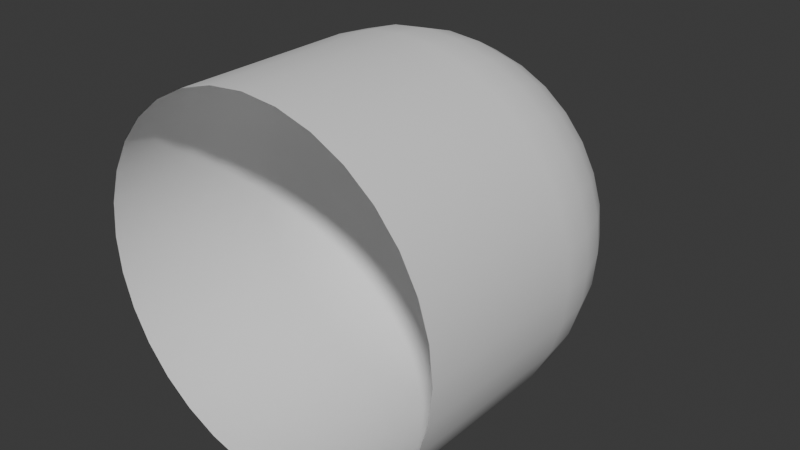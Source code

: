 # Source: Prison_Dome.blend  (saved by Blender 4.0.36; exported with 4.5.12 LTS)
import bpy
from mathutils import Matrix  # noqa: F401  (used for matrix-valued properties, if any)

bpy.ops.wm.read_factory_settings(use_empty=True)
scene = bpy.context.scene
scene.name = 'Scene'

# ---- collections
col_collection = bpy.data.collections.new('Collection'); scene.collection.children.link(col_collection)

# ---- world
world_world = bpy.data.worlds.new('World'); scene.world = world_world
world_world.use_nodes = True; world_world.node_tree.nodes.clear()
_N = world_world.node_tree.nodes; _L = world_world.node_tree.links
n0 = _N.new('ShaderNodeOutputWorld'); n0.name = 'World Output'; n0.location = (300, 300)
n1 = _N.new('ShaderNodeBackground'); n1.name = 'Background'; n1.location = (10, 300)
n1.inputs[0].default_value = (0.05088, 0.05088, 0.05088, 1.0)
_L.new(n1.outputs[0], n0.inputs[0])
n0.is_active_output = True
world_world.color = (0.05088, 0.05088, 0.05088)
world_world.use_sun_shadow = False
world_world.sun_shadow_jitter_overblur = 0.0

# ---- meshes
me_sphere = bpy.data.meshes.new('Sphere')
me_sphere.from_pydata([(0.0, 1.372e+04, -9167.0), (0.0, 9167.0, -1.372e+04), (0.0, 3219.0, -1.618e+04), (0.0, 0.006098, -1.65e+04), (628.0, 1.618e+04, -3157.0), (1232.0, 1.524e+04, -6193.0), (1788.0, 1.372e+04, -8991.0), (2276.0, 1.167e+04, -1.144e+04), (2676.0, 9167.0, -1.346e+04), (2974.0, 6314.0, -1.495e+04), (3157.0, 3219.0, -1.587e+04), (3219.0, 0.00598, -1.618e+04), (1232.0, 1.618e+04, -2974.0), (2416.0, 1.524e+04, -5834.0), (3508.0, 1.372e+04, -8469.0), (4465.0, 1.167e+04, -1.078e+04), (5250.0, 9167.0, -1.267e+04), (5834.0, 6314.0, -1.408e+04), (6193.0, 3219.0, -1.495e+04), (6314.0, 0.005633, -1.524e+04), (1788.0, 1.618e+04, -2676.0), (3508.0, 1.524e+04, -5250.0), (5093.0, 1.372e+04, -7622.0), (6482.0, 1.167e+04, -9701.0), (7622.0, 9167.0, -1.141e+04), (8469.0, 6314.0, -1.267e+04), (8991.0, 3219.0, -1.346e+04), (9167.0, 0.00507, -1.372e+04), (2276.0, 1.618e+04, -2276.0), (4465.0, 1.524e+04, -4465.0), (6482.0, 1.372e+04, -6482.0), (8250.0, 1.167e+04, -8250.0), (9701.0, 9167.0, -9701.0), (1.078e+04, 6314.0, -1.078e+04), (1.144e+04, 3219.0, -1.144e+04), (1.167e+04, 0.004312, -1.167e+04), (2676.0, 1.618e+04, -1788.0), (5250.0, 1.524e+04, -3508.0), (7622.0, 1.372e+04, -5093.0), (9701.0, 1.167e+04, -6482.0), (1.141e+04, 9167.0, -7622.0), (1.267e+04, 6314.0, -8469.0), (1.346e+04, 3219.0, -8991.0), (1.372e+04, 0.003388, -9167.0), (0.0, 1.65e+04, 0.006098), (2974.0, 1.618e+04, -1232.0), (5834.0, 1.524e+04, -2416.0), (8469.0, 1.372e+04, -3508.0), (1.078e+04, 1.167e+04, -4465.0), (1.267e+04, 9167.0, -5250.0), (1.408e+04, 6314.0, -5834.0), (1.495e+04, 3219.0, -6193.0), (1.524e+04, 0.002333, -6314.0), (3157.0, 1.618e+04, -628.0), (6193.0, 1.524e+04, -1232.0), (8991.0, 1.372e+04, -1788.0), (1.144e+04, 1.167e+04, -2276.0), (1.346e+04, 9167.0, -2676.0), (1.495e+04, 6314.0, -2974.0), (1.587e+04, 3219.0, -3157.0), (1.618e+04, 0.00119, -3219.0), (3219.0, 1.618e+04, 0.006165), (6314.0, 1.524e+04, 0.006002), (9167.0, 1.372e+04, 0.005931), (1.167e+04, 1.167e+04, 0.004066), (1.372e+04, 9167.0, 0.004863), (1.524e+04, 6314.0, 0.001596), (1.618e+04, 3219.0, 0.002665), (1.65e+04, -9.995e-10, 0.002705), (3157.0, 1.618e+04, 628.0), (6193.0, 1.524e+04, 1232.0), (8991.0, 1.372e+04, 1788.0), (1.144e+04, 1.167e+04, 2276.0), (1.346e+04, 9167.0, 2676.0), (1.495e+04, 6314.0, 2974.0), (1.587e+04, 3219.0, 3157.0), (1.618e+04, -0.00119, 3219.0), (2974.0, 1.618e+04, 1232.0), (5834.0, 1.524e+04, 2416.0), (8469.0, 1.372e+04, 3508.0), (1.078e+04, 1.167e+04, 4465.0), (1.267e+04, 9167.0, 5250.0), (1.408e+04, 6314.0, 5834.0), (1.495e+04, 3219.0, 6193.0), (1.524e+04, -0.002333, 6314.0), (2676.0, 1.618e+04, 1788.0), (5250.0, 1.524e+04, 3508.0), (7622.0, 1.372e+04, 5093.0), (9701.0, 1.167e+04, 6482.0), (1.141e+04, 9167.0, 7622.0), (1.267e+04, 6314.0, 8469.0), (1.346e+04, 3219.0, 8991.0), (1.372e+04, -0.003388, 9167.0), (2276.0, 1.618e+04, 2276.0), (4465.0, 1.524e+04, 4465.0), (6482.0, 1.372e+04, 6482.0), (8250.0, 1.167e+04, 8250.0), (9701.0, 9167.0, 9701.0), (1.078e+04, 6314.0, 1.078e+04), (1.144e+04, 3219.0, 1.144e+04), (1.167e+04, -0.004312, 1.167e+04), (1788.0, 1.618e+04, 2676.0), (3508.0, 1.524e+04, 5250.0), (5093.0, 1.372e+04, 7622.0), (6482.0, 1.167e+04, 9701.0), (7622.0, 9167.0, 1.141e+04), (8469.0, 6314.0, 1.267e+04), (8991.0, 3219.0, 1.346e+04), (9167.0, -0.00507, 1.372e+04), (1232.0, 1.618e+04, 2974.0), (2416.0, 1.524e+04, 5834.0), (3508.0, 1.372e+04, 8469.0), (4465.0, 1.167e+04, 1.078e+04), (5250.0, 9167.0, 1.267e+04), (5834.0, 6314.0, 1.408e+04), (6193.0, 3219.0, 1.495e+04), (6314.0, -0.005633, 1.524e+04), (628.0, 1.618e+04, 3157.0), (1232.0, 1.524e+04, 6193.0), (1788.0, 1.372e+04, 8991.0), (2276.0, 1.167e+04, 1.144e+04), (2676.0, 9167.0, 1.346e+04), (2974.0, 6314.0, 1.495e+04), (3157.0, 3219.0, 1.587e+04), (3219.0, -0.00598, 1.618e+04), (-0.0001229, 1.618e+04, 3219.0), (-0.0008605, 1.524e+04, 6314.0), (-0.001598, 1.372e+04, 9167.0), (-0.0002459, 1.167e+04, 1.167e+04), (-0.001721, 9167.0, 1.372e+04), (0.0004917, 6314.0, 1.524e+04), (-0.002213, 3219.0, 1.618e+04), (-0.005409, -0.006098, 1.65e+04), (-628.0, 1.618e+04, 3157.0), (-1232.0, 1.524e+04, 6193.0), (-1788.0, 1.372e+04, 8991.0), (-2276.0, 1.167e+04, 1.144e+04), (-2676.0, 9167.0, 1.346e+04), (-2974.0, 6314.0, 1.495e+04), (-3157.0, 3219.0, 1.587e+04), (-3219.0, -0.00598, 1.618e+04), (-1232.0, 1.618e+04, 2974.0), (-2416.0, 1.524e+04, 5834.0), (-3508.0, 1.372e+04, 8469.0), (-4465.0, 1.167e+04, 1.078e+04), (-5250.0, 9167.0, 1.267e+04), (-5834.0, 6314.0, 1.408e+04), (-6193.0, 3219.0, 1.495e+04), (-6314.0, -0.005633, 1.524e+04), (-1788.0, 1.618e+04, 2676.0), (-3508.0, 1.524e+04, 5250.0), (-5093.0, 1.372e+04, 7622.0), (-6482.0, 1.167e+04, 9701.0), (-7622.0, 9167.0, 1.141e+04), (-8469.0, 6314.0, 1.267e+04), (-8991.0, 3219.0, 1.346e+04), (-9167.0, -0.00507, 1.372e+04), (-2276.0, 1.618e+04, 2276.0), (-4465.0, 1.524e+04, 4465.0), (-6482.0, 1.372e+04, 6482.0), (-8250.0, 1.167e+04, 8250.0), (-9701.0, 9167.0, 9701.0), (-1.078e+04, 6314.0, 1.078e+04), (-1.144e+04, 3219.0, 1.144e+04), (-1.167e+04, -0.004312, 1.167e+04), (-2676.0, 1.618e+04, 1788.0), (-5250.0, 1.524e+04, 3508.0), (-7622.0, 1.372e+04, 5093.0), (-9701.0, 1.167e+04, 6482.0), (-1.141e+04, 9167.0, 7622.0), (-1.267e+04, 6314.0, 8469.0), (-1.346e+04, 3219.0, 8991.0), (-1.372e+04, -0.003388, 9167.0), (-2974.0, 1.618e+04, 1232.0), (-5834.0, 1.524e+04, 2416.0), (-8469.0, 1.372e+04, 3508.0), (-1.078e+04, 1.167e+04, 4465.0), (-1.267e+04, 9167.0, 5250.0), (-1.408e+04, 6314.0, 5834.0), (-1.495e+04, 3219.0, 6193.0), (-1.524e+04, -0.002333, 6314.0), (-3157.0, 1.618e+04, 628.0), (-6193.0, 1.524e+04, 1232.0), (-8991.0, 1.372e+04, 1788.0), (-1.144e+04, 1.167e+04, 2276.0), (-1.346e+04, 9167.0, 2676.0), (-1.495e+04, 6314.0, 2974.0), (-1.587e+04, 3219.0, 3157.0), (-1.618e+04, -0.00119, 3219.0), (-3219.0, 1.618e+04, 0.005673), (-6314.0, 1.524e+04, 0.004773), (-9167.0, 1.372e+04, 0.002611), (-1.167e+04, 1.167e+04, 0.00382), (-1.372e+04, 9167.0, 0.0006831), (-1.524e+04, 6314.0, 0.002088), (-1.618e+04, 3219.0, -0.003236), (-1.65e+04, 2.726e-09, -0.007376), (-3157.0, 1.618e+04, -628.0), (-6193.0, 1.524e+04, -1232.0), (-8991.0, 1.372e+04, -1788.0), (-1.144e+04, 1.167e+04, -2276.0), (-1.346e+04, 9167.0, -2676.0), (-1.495e+04, 6314.0, -2974.0), (-1.587e+04, 3219.0, -3157.0), (-1.618e+04, 0.00119, -3219.0), (-2974.0, 1.618e+04, -1232.0), (-5834.0, 1.524e+04, -2416.0), (-8469.0, 1.372e+04, -3508.0), (-1.078e+04, 1.167e+04, -4465.0), (-1.267e+04, 9167.0, -5250.0), (-1.408e+04, 6314.0, -5834.0), (-1.495e+04, 3219.0, -6193.0), (-1.524e+04, 0.002333, -6314.0), (-2676.0, 1.618e+04, -1788.0), (-5250.0, 1.524e+04, -3508.0), (-7622.0, 1.372e+04, -5093.0), (-9701.0, 1.167e+04, -6482.0), (-1.141e+04, 9167.0, -7622.0), (-1.267e+04, 6314.0, -8469.0), (-1.346e+04, 3219.0, -8991.0), (-1.372e+04, 0.003388, -9167.0), (-2276.0, 1.618e+04, -2276.0), (-4465.0, 1.524e+04, -4465.0), (-6482.0, 1.372e+04, -6482.0), (-8250.0, 1.167e+04, -8250.0), (-9701.0, 9167.0, -9701.0), (-1.078e+04, 6314.0, -1.078e+04), (-1.144e+04, 3219.0, -1.144e+04), (-1.167e+04, 0.004312, -1.167e+04), (-3219.0, -1.65e+04, -1.618e+04), (-6314.0, -1.65e+04, -1.524e+04), (-9167.0, -1.65e+04, -1.372e+04), (-1.167e+04, -1.65e+04, -1.167e+04), (-1.372e+04, -1.65e+04, -9167.0), (-1.524e+04, -1.65e+04, -6314.0), (-1788.0, 1.618e+04, -2676.0), (-3508.0, 1.524e+04, -5250.0), (-5093.0, 1.372e+04, -7622.0), (-6482.0, 1.167e+04, -9701.0), (-7622.0, 9167.0, -1.141e+04), (-8469.0, 6314.0, -1.267e+04), (-8991.0, 3219.0, -1.346e+04), (-9167.0, 0.00507, -1.372e+04), (-1.618e+04, -1.65e+04, -3219.0), (-1.65e+04, -1.65e+04, -0.01347), (-1.618e+04, -1.65e+04, 3219.0), (-1.524e+04, -1.65e+04, 6314.0), (-1.372e+04, -1.65e+04, 9167.0), (-1.167e+04, -1.65e+04, 1.167e+04), (-9167.0, -1.65e+04, 1.372e+04), (-1232.0, 1.618e+04, -2974.0), (-2416.0, 1.524e+04, -5834.0), (-3508.0, 1.372e+04, -8469.0), (-4465.0, 1.167e+04, -1.078e+04), (-5250.0, 9167.0, -1.267e+04), (-5834.0, 6314.0, -1.408e+04), (-6193.0, 3219.0, -1.495e+04), (-6314.0, 0.005633, -1.524e+04), (-6314.0, -1.65e+04, 1.524e+04), (-3219.0, -1.65e+04, 1.618e+04), (-0.005409, -1.65e+04, 1.65e+04), (3219.0, -1.65e+04, 1.618e+04), (6314.0, -1.65e+04, 1.524e+04), (9167.0, -1.65e+04, 1.372e+04), (1.167e+04, -1.65e+04, 1.167e+04), (-628.0, 1.618e+04, -3157.0), (-1232.0, 1.524e+04, -6193.0), (-1788.0, 1.372e+04, -8991.0), (-2276.0, 1.167e+04, -1.144e+04), (-2676.0, 9167.0, -1.346e+04), (-2974.0, 6314.0, -1.495e+04), (-3157.0, 3219.0, -1.587e+04), (-3219.0, 0.00598, -1.618e+04), (1.372e+04, -1.65e+04, 9167.0), (1.524e+04, -1.65e+04, 6314.0), (1.618e+04, -1.65e+04, 3219.0), (1.65e+04, -1.65e+04, -0.003393), (1.618e+04, -1.65e+04, -3219.0), (1.524e+04, -1.65e+04, -6314.0), (1.372e+04, -1.65e+04, -9167.0), (0.0002459, 1.618e+04, -3219.0), (0.001106, 1.524e+04, -6314.0), (0.001475, 1.167e+04, -1.167e+04), (0.0009835, 6314.0, -1.524e+04), (1.167e+04, -1.65e+04, -1.167e+04), (9167.0, -1.65e+04, -1.372e+04), (6314.0, -1.65e+04, -1.524e+04), (3219.0, -1.65e+04, -1.618e+04), (0.0, -1.65e+04, -1.65e+04)], [], [(283, 9, 8, 1), (2, 10, 9, 283), (3, 11, 10, 2), (280, 4, 44), (281, 5, 4, 280), (0, 6, 5, 281), (282, 7, 6, 0), (1, 8, 7, 282), (8, 16, 15, 7), (9, 17, 16, 8), (10, 18, 17, 9), (11, 19, 18, 10), (4, 12, 44), (5, 13, 12, 4), (6, 14, 13, 5), (7, 15, 14, 6), (13, 21, 20, 12), (14, 22, 21, 13), (15, 23, 22, 14), (16, 24, 23, 15), (17, 25, 24, 16), (18, 26, 25, 17), (19, 27, 26, 18), (12, 20, 44), (25, 33, 32, 24), (26, 34, 33, 25), (27, 35, 34, 26), (20, 28, 44), (21, 29, 28, 20), (22, 30, 29, 21), (23, 31, 30, 22), (24, 32, 31, 23), (29, 37, 36, 28), (30, 38, 37, 29), (31, 39, 38, 30), (32, 40, 39, 31), (33, 41, 40, 32), (34, 42, 41, 33), (35, 43, 42, 34), (28, 36, 44), (41, 50, 49, 40), (42, 51, 50, 41), (43, 52, 51, 42), (36, 45, 44), (37, 46, 45, 36), (38, 47, 46, 37), (39, 48, 47, 38), (40, 49, 48, 39), (47, 55, 54, 46), (48, 56, 55, 47), (49, 57, 56, 48), (50, 58, 57, 49), (51, 59, 58, 50), (52, 60, 59, 51), (45, 53, 44), (46, 54, 53, 45), (59, 67, 66, 58), (60, 68, 67, 59), (53, 61, 44), (54, 62, 61, 53), (55, 63, 62, 54), (56, 64, 63, 55), (57, 65, 64, 56), (58, 66, 65, 57), (64, 72, 71, 63), (65, 73, 72, 64), (66, 74, 73, 65), (67, 75, 74, 66), (68, 76, 75, 67), (61, 69, 44), (62, 70, 69, 61), (63, 71, 70, 62), (76, 84, 83, 75), (69, 77, 44), (70, 78, 77, 69), (71, 79, 78, 70), (72, 80, 79, 71), (73, 81, 80, 72), (74, 82, 81, 73), (75, 83, 82, 74), (80, 88, 87, 79), (81, 89, 88, 80), (82, 90, 89, 81), (83, 91, 90, 82), (84, 92, 91, 83), (77, 85, 44), (78, 86, 85, 77), (79, 87, 86, 78), (92, 100, 99, 91), (85, 93, 44), (86, 94, 93, 85), (87, 95, 94, 86), (88, 96, 95, 87), (89, 97, 96, 88), (90, 98, 97, 89), (91, 99, 98, 90), (97, 105, 104, 96), (98, 106, 105, 97), (99, 107, 106, 98), (100, 108, 107, 99), (93, 101, 44), (94, 102, 101, 93), (95, 103, 102, 94), (96, 104, 103, 95), (101, 109, 44), (102, 110, 109, 101), (103, 111, 110, 102), (104, 112, 111, 103), (105, 113, 112, 104), (106, 114, 113, 105), (107, 115, 114, 106), (108, 116, 115, 107), (113, 121, 120, 112), (114, 122, 121, 113), (115, 123, 122, 114), (116, 124, 123, 115), (109, 117, 44), (110, 118, 117, 109), (111, 119, 118, 110), (112, 120, 119, 111), (118, 126, 125, 117), (119, 127, 126, 118), (120, 128, 127, 119), (121, 129, 128, 120), (122, 130, 129, 121), (123, 131, 130, 122), (124, 132, 131, 123), (117, 125, 44), (130, 138, 137, 129), (131, 139, 138, 130), (132, 140, 139, 131), (125, 133, 44), (126, 134, 133, 125), (127, 135, 134, 126), (128, 136, 135, 127), (129, 137, 136, 128), (135, 143, 142, 134), (136, 144, 143, 135), (137, 145, 144, 136), (138, 146, 145, 137), (139, 147, 146, 138), (140, 148, 147, 139), (133, 141, 44), (134, 142, 141, 133), (147, 155, 154, 146), (148, 156, 155, 147), (141, 149, 44), (142, 150, 149, 141), (143, 151, 150, 142), (144, 152, 151, 143), (145, 153, 152, 144), (146, 154, 153, 145), (151, 159, 158, 150), (152, 160, 159, 151), (153, 161, 160, 152), (154, 162, 161, 153), (155, 163, 162, 154), (156, 164, 163, 155), (149, 157, 44), (150, 158, 157, 149), (163, 171, 170, 162), (164, 172, 171, 163), (157, 165, 44), (158, 166, 165, 157), (159, 167, 166, 158), (160, 168, 167, 159), (161, 169, 168, 160), (162, 170, 169, 161), (168, 176, 175, 167), (169, 177, 176, 168), (170, 178, 177, 169), (171, 179, 178, 170), (172, 180, 179, 171), (165, 173, 44), (166, 174, 173, 165), (167, 175, 174, 166), (180, 188, 187, 179), (173, 181, 44), (174, 182, 181, 173), (175, 183, 182, 174), (176, 184, 183, 175), (177, 185, 184, 176), (178, 186, 185, 177), (179, 187, 186, 178), (184, 192, 191, 183), (185, 193, 192, 184), (186, 194, 193, 185), (187, 195, 194, 186), (188, 196, 195, 187), (181, 189, 44), (182, 190, 189, 181), (183, 191, 190, 182), (196, 204, 203, 195), (189, 197, 44), (190, 198, 197, 189), (191, 199, 198, 190), (192, 200, 199, 191), (193, 201, 200, 192), (194, 202, 201, 193), (195, 203, 202, 194), (201, 209, 208, 200), (202, 210, 209, 201), (203, 211, 210, 202), (204, 212, 211, 203), (197, 205, 44), (198, 206, 205, 197), (199, 207, 206, 198), (200, 208, 207, 199), (206, 214, 213, 205), (207, 215, 214, 206), (208, 216, 215, 207), (209, 217, 216, 208), (210, 218, 217, 209), (211, 219, 218, 210), (140, 132, 260, 259), (212, 220, 219, 211), (205, 213, 44), (204, 196, 244, 243), (218, 226, 225, 217), (272, 257, 230, 229), (219, 227, 226, 218), (60, 52, 278, 277), (220, 228, 227, 219), (213, 221, 44), (76, 68, 276, 275), (214, 222, 221, 213), (164, 156, 249, 248), (215, 223, 222, 214), (3, 272, 229, 288), (216, 224, 223, 215), (228, 220, 233, 232), (217, 225, 224, 216), (222, 236, 235, 221), (124, 116, 262, 261), (223, 237, 236, 222), (212, 204, 243, 234), (224, 238, 237, 223), (188, 180, 246, 245), (225, 239, 238, 224), (100, 92, 273, 264), (226, 240, 239, 225), (148, 140, 259, 258), (227, 241, 240, 226), (11, 3, 288, 287), (228, 242, 241, 227), (221, 235, 44), (35, 27, 285, 284), (240, 255, 254, 239), (43, 35, 284, 279), (241, 256, 255, 240), (196, 188, 245, 244), (242, 257, 256, 241), (235, 250, 44), (242, 228, 232, 231), (236, 251, 250, 235), (19, 11, 287, 286), (237, 252, 251, 236), (172, 164, 248, 247), (238, 253, 252, 237), (108, 100, 264, 263), (239, 254, 253, 238), (84, 76, 275, 274), (68, 60, 277, 276), (252, 267, 266, 251), (220, 212, 234, 233), (253, 268, 267, 252), (92, 84, 274, 273), (254, 269, 268, 253), (116, 108, 263, 262), (255, 270, 269, 254), (180, 172, 247, 246), (256, 271, 270, 255), (27, 19, 286, 285), (257, 272, 271, 256), (250, 265, 44), (132, 124, 261, 260), (251, 266, 265, 250), (257, 242, 231, 230), (271, 2, 283, 270), (52, 43, 279, 278), (272, 3, 2, 271), (265, 280, 44), (266, 281, 280, 265), (267, 0, 281, 266), (268, 282, 0, 267), (269, 1, 282, 268), (156, 148, 258, 249), (270, 283, 1, 269)])
me_sphere.polygons.foreach_set('use_smooth', [True] * 288)
_uv = me_sphere.uv_layers.new(name='UVMap')
_uv.uv.foreach_set('vector', [0.75, 0.625, 0.7188, 0.625, 0.7188, 0.6875, 0.75, 0.6875, 0.75, 0.5625, 0.7188, 0.5625, 0.7188, 0.625, 0.75, 0.625, 0.75, 0.5, 0.7188, 0.5, 0.7188, 0.5625, 0.75, 0.5625, 0.75, 0.9375, 0.7188, 0.9375, 0.7344, 1.0, 0.75, 0.875, 0.7188, 0.875, 0.7188, 0.9375, 0.75, 0.9375, 0.75, 0.8125, 0.7188, 0.8125, 0.7188, 0.875, 0.75, 0.875, 0.75, 0.75, 0.7188, 0.75, 0.7188, 0.8125, 0.75, 0.8125, 0.75, 0.6875, 0.7188, 0.6875, 0.7188, 0.75, 0.75, 0.75, 0.7188, 0.6875, 0.6875, 0.6875, 0.6875, 0.75, 0.7188, 0.75, 0.7188, 0.625, 0.6875, 0.625, 0.6875, 0.6875, 0.7188, 0.6875, 0.7188, 0.5625, 0.6875, 0.5625, 0.6875, 0.625, 0.7188, 0.625, 0.7188, 0.5, 0.6875, 0.5, 0.6875, 0.5625, 0.7188, 0.5625, 0.7188, 0.9375, 0.6875, 0.9375, 0.7031, 1.0, 0.7188, 0.875, 0.6875, 0.875, 0.6875, 0.9375, 0.7188, 0.9375, 0.7188, 0.8125, 0.6875, 0.8125, 0.6875, 0.875, 0.7188, 0.875, 0.7188, 0.75, 0.6875, 0.75, 0.6875, 0.8125, 0.7188, 0.8125, 0.6875, 0.875, 0.6562, 0.875, 0.6562, 0.9375, 0.6875, 0.9375, 0.6875, 0.8125, 0.6562, 0.8125, 0.6562, 0.875, 0.6875, 0.875, 0.6875, 0.75, 0.6562, 0.75, 0.6562, 0.8125, 0.6875, 0.8125, 0.6875, 0.6875, 0.6562, 0.6875, 0.6562, 0.75, 0.6875, 0.75, 0.6875, 0.625, 0.6562, 0.625, 0.6562, 0.6875, 0.6875, 0.6875, 0.6875, 0.5625, 0.6562, 0.5625, 0.6562, 0.625, 0.6875, 0.625, 0.6875, 0.5, 0.6562, 0.5, 0.6562, 0.5625, 0.6875, 0.5625, 0.6875, 0.9375, 0.6562, 0.9375, 0.6719, 1.0, 0.6562, 0.625, 0.625, 0.625, 0.625, 0.6875, 0.6562, 0.6875, 0.6562, 0.5625, 0.625, 0.5625, 0.625, 0.625, 0.6562, 0.625, 0.6562, 0.5, 0.625, 0.5, 0.625, 0.5625, 0.6562, 0.5625, 0.6562, 0.9375, 0.625, 0.9375, 0.6406, 1.0, 0.6562, 0.875, 0.625, 0.875, 0.625, 0.9375, 0.6562, 0.9375, 0.6562, 0.8125, 0.625, 0.8125, 0.625, 0.875, 0.6562, 0.875, 0.6562, 0.75, 0.625, 0.75, 0.625, 0.8125, 0.6562, 0.8125, 0.6562, 0.6875, 0.625, 0.6875, 0.625, 0.75, 0.6562, 0.75, 0.625, 0.875, 0.5938, 0.875, 0.5938, 0.9375, 0.625, 0.9375, 0.625, 0.8125, 0.5938, 0.8125, 0.5938, 0.875, 0.625, 0.875, 0.625, 0.75, 0.5938, 0.75, 0.5938, 0.8125, 0.625, 0.8125, 0.625, 0.6875, 0.5938, 0.6875, 0.5938, 0.75, 0.625, 0.75, 0.625, 0.625, 0.5938, 0.625, 0.5938, 0.6875, 0.625, 0.6875, 0.625, 0.5625, 0.5938, 0.5625, 0.5938, 0.625, 0.625, 0.625, 0.625, 0.5, 0.5938, 0.5, 0.5938, 0.5625, 0.625, 0.5625, 0.625, 0.9375, 0.5938, 0.9375, 0.6094, 1.0, 0.5938, 0.625, 0.5625, 0.625, 0.5625, 0.6875, 0.5938, 0.6875, 0.5938, 0.5625, 0.5625, 0.5625, 0.5625, 0.625, 0.5938, 0.625, 0.5938, 0.5, 0.5625, 0.5, 0.5625, 0.5625, 0.5938, 0.5625, 0.5938, 0.9375, 0.5625, 0.9375, 0.5781, 1.0, 0.5938, 0.875, 0.5625, 0.875, 0.5625, 0.9375, 0.5938, 0.9375, 0.5938, 0.8125, 0.5625, 0.8125, 0.5625, 0.875, 0.5938, 0.875, 0.5938, 0.75, 0.5625, 0.75, 0.5625, 0.8125, 0.5938, 0.8125, 0.5938, 0.6875, 0.5625, 0.6875, 0.5625, 0.75, 0.5938, 0.75, 0.5625, 0.8125, 0.5312, 0.8125, 0.5312, 0.875, 0.5625, 0.875, 0.5625, 0.75, 0.5312, 0.75, 0.5312, 0.8125, 0.5625, 0.8125, 0.5625, 0.6875, 0.5312, 0.6875, 0.5312, 0.75, 0.5625, 0.75, 0.5625, 0.625, 0.5312, 0.625, 0.5312, 0.6875, 0.5625, 0.6875, 0.5625, 0.5625, 0.5312, 0.5625, 0.5312, 0.625, 0.5625, 0.625, 0.5625, 0.5, 0.5312, 0.5, 0.5312, 0.5625, 0.5625, 0.5625, 0.5625, 0.9375, 0.5312, 0.9375, 0.5469, 1.0, 0.5625, 0.875, 0.5312, 0.875, 0.5312, 0.9375, 0.5625, 0.9375, 0.5312, 0.5625, 0.5, 0.5625, 0.5, 0.625, 0.5312, 0.625, 0.5312, 0.5, 0.5, 0.5, 0.5, 0.5625, 0.5312, 0.5625, 0.5312, 0.9375, 0.5, 0.9375, 0.5156, 1.0, 0.5312, 0.875, 0.5, 0.875, 0.5, 0.9375, 0.5312, 0.9375, 0.5312, 0.8125, 0.5, 0.8125, 0.5, 0.875, 0.5312, 0.875, 0.5312, 0.75, 0.5, 0.75, 0.5, 0.8125, 0.5312, 0.8125, 0.5312, 0.6875, 0.5, 0.6875, 0.5, 0.75, 0.5312, 0.75, 0.5312, 0.625, 0.5, 0.625, 0.5, 0.6875, 0.5312, 0.6875, 0.5, 0.75, 0.4688, 0.75, 0.4688, 0.8125, 0.5, 0.8125, 0.5, 0.6875, 0.4687, 0.6875, 0.4688, 0.75, 0.5, 0.75, 0.5, 0.625, 0.4688, 0.625, 0.4687, 0.6875, 0.5, 0.6875, 0.5, 0.5625, 0.4688, 0.5625, 0.4688, 0.625, 0.5, 0.625, 0.5, 0.5, 0.4687, 0.5, 0.4688, 0.5625, 0.5, 0.5625, 0.5, 0.9375, 0.4688, 0.9375, 0.4844, 1.0, 0.5, 0.875, 0.4688, 0.875, 0.4688, 0.9375, 0.5, 0.9375, 0.5, 0.8125, 0.4688, 0.8125, 0.4688, 0.875, 0.5, 0.875, 0.4687, 0.5, 0.4375, 0.5, 0.4375, 0.5625, 0.4688, 0.5625, 0.4688, 0.9375, 0.4375, 0.9375, 0.4531, 1.0, 0.4688, 0.875, 0.4375, 0.875, 0.4375, 0.9375, 0.4688, 0.9375, 0.4688, 0.8125, 0.4375, 0.8125, 0.4375, 0.875, 0.4688, 0.875, 0.4688, 0.75, 0.4375, 0.75, 0.4375, 0.8125, 0.4688, 0.8125, 0.4687, 0.6875, 0.4375, 0.6875, 0.4375, 0.75, 0.4688, 0.75, 0.4688, 0.625, 0.4375, 0.625, 0.4375, 0.6875, 0.4687, 0.6875, 0.4688, 0.5625, 0.4375, 0.5625, 0.4375, 0.625, 0.4688, 0.625, 0.4375, 0.75, 0.4062, 0.75, 0.4062, 0.8125, 0.4375, 0.8125, 0.4375, 0.6875, 0.4062, 0.6875, 0.4062, 0.75, 0.4375, 0.75, 0.4375, 0.625, 0.4062, 0.625, 0.4062, 0.6875, 0.4375, 0.6875, 0.4375, 0.5625, 0.4062, 0.5625, 0.4062, 0.625, 0.4375, 0.625, 0.4375, 0.5, 0.4062, 0.5, 0.4062, 0.5625, 0.4375, 0.5625, 0.4375, 0.9375, 0.4062, 0.9375, 0.4219, 1.0, 0.4375, 0.875, 0.4062, 0.875, 0.4062, 0.9375, 0.4375, 0.9375, 0.4375, 0.8125, 0.4062, 0.8125, 0.4062, 0.875, 0.4375, 0.875, 0.4062, 0.5, 0.375, 0.5, 0.375, 0.5625, 0.4062, 0.5625, 0.4062, 0.9375, 0.375, 0.9375, 0.3906, 1.0, 0.4062, 0.875, 0.375, 0.875, 0.375, 0.9375, 0.4062, 0.9375, 0.4062, 0.8125, 0.375, 0.8125, 0.375, 0.875, 0.4062, 0.875, 0.4062, 0.75, 0.375, 0.75, 0.375, 0.8125, 0.4062, 0.8125, 0.4062, 0.6875, 0.375, 0.6875, 0.375, 0.75, 0.4062, 0.75, 0.4062, 0.625, 0.375, 0.625, 0.375, 0.6875, 0.4062, 0.6875, 0.4062, 0.5625, 0.375, 0.5625, 0.375, 0.625, 0.4062, 0.625, 0.375, 0.6875, 0.3438, 0.6875, 0.3438, 0.75, 0.375, 0.75, 0.375, 0.625, 0.3438, 0.625, 0.3438, 0.6875, 0.375, 0.6875, 0.375, 0.5625, 0.3438, 0.5625, 0.3438, 0.625, 0.375, 0.625, 0.375, 0.5, 0.3437, 0.5, 0.3438, 0.5625, 0.375, 0.5625, 0.375, 0.9375, 0.3438, 0.9375, 0.3594, 1.0, 0.375, 0.875, 0.3438, 0.875, 0.3438, 0.9375, 0.375, 0.9375, 0.375, 0.8125, 0.3438, 0.8125, 0.3438, 0.875, 0.375, 0.875, 0.375, 0.75, 0.3438, 0.75, 0.3438, 0.8125, 0.375, 0.8125, 0.3438, 0.9375, 0.3125, 0.9375, 0.3281, 1.0, 0.3438, 0.875, 0.3125, 0.875, 0.3125, 0.9375, 0.3438, 0.9375, 0.3438, 0.8125, 0.3125, 0.8125, 0.3125, 0.875, 0.3438, 0.875, 0.3438, 0.75, 0.3125, 0.75, 0.3125, 0.8125, 0.3438, 0.8125, 0.3438, 0.6875, 0.3125, 0.6875, 0.3125, 0.75, 0.3438, 0.75, 0.3438, 0.625, 0.3125, 0.625, 0.3125, 0.6875, 0.3438, 0.6875, 0.3438, 0.5625, 0.3125, 0.5625, 0.3125, 0.625, 0.3438, 0.625, 0.3437, 0.5, 0.3125, 0.5, 0.3125, 0.5625, 0.3438, 0.5625, 0.3125, 0.6875, 0.2812, 0.6875, 0.2812, 0.75, 0.3125, 0.75, 0.3125, 0.625, 0.2812, 0.625, 0.2812, 0.6875, 0.3125, 0.6875, 0.3125, 0.5625, 0.2812, 0.5625, 0.2812, 0.625, 0.3125, 0.625, 0.3125, 0.5, 0.2812, 0.5, 0.2812, 0.5625, 0.3125, 0.5625, 0.3125, 0.9375, 0.2812, 0.9375, 0.2969, 1.0, 0.3125, 0.875, 0.2812, 0.875, 0.2812, 0.9375, 0.3125, 0.9375, 0.3125, 0.8125, 0.2812, 0.8125, 0.2812, 0.875, 0.3125, 0.875, 0.3125, 0.75, 0.2812, 0.75, 0.2812, 0.8125, 0.3125, 0.8125, 0.2812, 0.875, 0.25, 0.875, 0.25, 0.9375, 0.2812, 0.9375, 0.2812, 0.8125, 0.25, 0.8125, 0.25, 0.875, 0.2812, 0.875, 0.2812, 0.75, 0.25, 0.75, 0.25, 0.8125, 0.2812, 0.8125, 0.2812, 0.6875, 0.25, 0.6875, 0.25, 0.75, 0.2812, 0.75, 0.2812, 0.625, 0.25, 0.625, 0.25, 0.6875, 0.2812, 0.6875, 0.2812, 0.5625, 0.25, 0.5625, 0.25, 0.625, 0.2812, 0.625, 0.2812, 0.5, 0.25, 0.5, 0.25, 0.5625, 0.2812, 0.5625, 0.2812, 0.9375, 0.25, 0.9375, 0.2656, 1.0, 0.25, 0.625, 0.2188, 0.625, 0.2188, 0.6875, 0.25, 0.6875, 0.25, 0.5625, 0.2188, 0.5625, 0.2188, 0.625, 0.25, 0.625, 0.25, 0.5, 0.2187, 0.5, 0.2188, 0.5625, 0.25, 0.5625, 0.25, 0.9375, 0.2188, 0.9375, 0.2344, 1.0, 0.25, 0.875, 0.2188, 0.875, 0.2188, 0.9375, 0.25, 0.9375, 0.25, 0.8125, 0.2188, 0.8125, 0.2188, 0.875, 0.25, 0.875, 0.25, 0.75, 0.2188, 0.75, 0.2188, 0.8125, 0.25, 0.8125, 0.25, 0.6875, 0.2188, 0.6875, 0.2188, 0.75, 0.25, 0.75, 0.2188, 0.8125, 0.1875, 0.8125, 0.1875, 0.875, 0.2188, 0.875, 0.2188, 0.75, 0.1875, 0.75, 0.1875, 0.8125, 0.2188, 0.8125, 0.2188, 0.6875, 0.1875, 0.6875, 0.1875, 0.75, 0.2188, 0.75, 0.2188, 0.625, 0.1875, 0.625, 0.1875, 0.6875, 0.2188, 0.6875, 0.2188, 0.5625, 0.1875, 0.5625, 0.1875, 0.625, 0.2188, 0.625, 0.2187, 0.5, 0.1875, 0.5, 0.1875, 0.5625, 0.2188, 0.5625, 0.2188, 0.9375, 0.1875, 0.9375, 0.2031, 1.0, 0.2188, 0.875, 0.1875, 0.875, 0.1875, 0.9375, 0.2188, 0.9375, 0.1875, 0.5625, 0.1562, 0.5625, 0.1563, 0.625, 0.1875, 0.625, 0.1875, 0.5, 0.1562, 0.5, 0.1562, 0.5625, 0.1875, 0.5625, 0.1875, 0.9375, 0.1563, 0.9375, 0.1719, 1.0, 0.1875, 0.875, 0.1562, 0.875, 0.1563, 0.9375, 0.1875, 0.9375, 0.1875, 0.8125, 0.1562, 0.8125, 0.1562, 0.875, 0.1875, 0.875, 0.1875, 0.75, 0.1562, 0.75, 0.1562, 0.8125, 0.1875, 0.8125, 0.1875, 0.6875, 0.1562, 0.6875, 0.1562, 0.75, 0.1875, 0.75, 0.1875, 0.625, 0.1563, 0.625, 0.1562, 0.6875, 0.1875, 0.6875, 0.1562, 0.8125, 0.125, 0.8125, 0.125, 0.875, 0.1562, 0.875, 0.1562, 0.75, 0.125, 0.75, 0.125, 0.8125, 0.1562, 0.8125, 0.1562, 0.6875, 0.125, 0.6875, 0.125, 0.75, 0.1562, 0.75, 0.1563, 0.625, 0.125, 0.625, 0.125, 0.6875, 0.1562, 0.6875, 0.1562, 0.5625, 0.125, 0.5625, 0.125, 0.625, 0.1563, 0.625, 0.1562, 0.5, 0.125, 0.5, 0.125, 0.5625, 0.1562, 0.5625, 0.1563, 0.9375, 0.125, 0.9375, 0.1406, 1.0, 0.1562, 0.875, 0.125, 0.875, 0.125, 0.9375, 0.1563, 0.9375, 0.125, 0.5625, 0.09375, 0.5625, 0.09375, 0.625, 0.125, 0.625, 0.125, 0.5, 0.09375, 0.5, 0.09375, 0.5625, 0.125, 0.5625, 0.125, 0.9375, 0.09375, 0.9375, 0.1094, 1.0, 0.125, 0.875, 0.09375, 0.875, 0.09375, 0.9375, 0.125, 0.9375, 0.125, 0.8125, 0.09375, 0.8125, 0.09375, 0.875, 0.125, 0.875, 0.125, 0.75, 0.09375, 0.75, 0.09375, 0.8125, 0.125, 0.8125, 0.125, 0.6875, 0.09375, 0.6875, 0.09375, 0.75, 0.125, 0.75, 0.125, 0.625, 0.09375, 0.625, 0.09375, 0.6875, 0.125, 0.6875, 0.09375, 0.75, 0.0625, 0.75, 0.0625, 0.8125, 0.09375, 0.8125, 0.09375, 0.6875, 0.0625, 0.6875, 0.0625, 0.75, 0.09375, 0.75, 0.09375, 0.625, 0.0625, 0.625, 0.0625, 0.6875, 0.09375, 0.6875, 0.09375, 0.5625, 0.0625, 0.5625, 0.0625, 0.625, 0.09375, 0.625, 0.09375, 0.5, 0.0625, 0.5, 0.0625, 0.5625, 0.09375, 0.5625, 0.09375, 0.9375, 0.0625, 0.9375, 0.07812, 1.0, 0.09375, 0.875, 0.0625, 0.875, 0.0625, 0.9375, 0.09375, 0.9375, 0.09375, 0.8125, 0.0625, 0.8125, 0.0625, 0.875, 0.09375, 0.875, 0.0625, 0.5, 0.03125, 0.5, 0.03125, 0.5625, 0.0625, 0.5625, 0.0625, 0.9375, 0.03125, 0.9375, 0.04687, 1.0, 0.0625, 0.875, 0.03125, 0.875, 0.03125, 0.9375, 0.0625, 0.9375, 0.0625, 0.8125, 0.03125, 0.8125, 0.03125, 0.875, 0.0625, 0.875, 0.0625, 0.75, 0.03125, 0.75, 0.03125, 0.8125, 0.0625, 0.8125, 0.0625, 0.6875, 0.03125, 0.6875, 0.03125, 0.75, 0.0625, 0.75, 0.0625, 0.625, 0.03125, 0.625, 0.03125, 0.6875, 0.0625, 0.6875, 0.0625, 0.5625, 0.03125, 0.5625, 0.03125, 0.625, 0.0625, 0.625, 0.03125, 0.75, 0.0, 0.75, 0.0, 0.8125, 0.03125, 0.8125, 0.03125, 0.6875, 0.0, 0.6875, 0.0, 0.75, 0.03125, 0.75, 0.03125, 0.625, 0.0, 0.625, 0.0, 0.6875, 0.03125, 0.6875, 0.03125, 0.5625, 0.0, 0.5625, 0.0, 0.625, 0.03125, 0.625, 0.03125, 0.5, 0.0, 0.5, 0.0, 0.5625, 0.03125, 0.5625, 0.03125, 0.9375, 0.0, 0.9375, 0.01562, 1.0, 0.03125, 0.875, 0.0, 0.875, 0.0, 0.9375, 0.03125, 0.9375, 0.03125, 0.8125, 0.0, 0.8125, 0.0, 0.875, 0.03125, 0.875, 1.0, 0.5, 0.9687, 0.5, 0.9687, 0.5625, 1.0, 0.5625, 1.0, 0.9375, 0.9688, 0.9375, 0.9844, 1.0, 1.0, 0.875, 0.9687, 0.875, 0.9688, 0.9375, 1.0, 0.9375, 1.0, 0.8125, 0.9687, 0.8125, 0.9687, 0.875, 1.0, 0.875, 1.0, 0.75, 0.9688, 0.75, 0.9687, 0.8125, 1.0, 0.8125, 1.0, 0.6875, 0.9687, 0.6875, 0.9688, 0.75, 1.0, 0.75, 1.0, 0.625, 0.9688, 0.625, 0.9687, 0.6875, 1.0, 0.6875, 1.0, 0.5625, 0.9687, 0.5625, 0.9688, 0.625, 1.0, 0.625, 0.9687, 0.6875, 0.9375, 0.6875, 0.9375, 0.75, 0.9688, 0.75, 0.9688, 0.625, 0.9375, 0.625, 0.9375, 0.6875, 0.9687, 0.6875, 0.9687, 0.5625, 0.9375, 0.5625, 0.9375, 0.625, 0.9688, 0.625, 0.9687, 0.5, 0.9375, 0.5, 0.9375, 0.5625, 0.9687, 0.5625, 0.9688, 0.9375, 0.9375, 0.9375, 0.9531, 1.0, 0.9687, 0.875, 0.9375, 0.875, 0.9375, 0.9375, 0.9688, 0.9375, 0.9687, 0.8125, 0.9375, 0.8125, 0.9375, 0.875, 0.9687, 0.875, 0.9688, 0.75, 0.9375, 0.75, 0.9375, 0.8125, 0.9687, 0.8125, 0.9375, 0.875, 0.9062, 0.875, 0.9062, 0.9375, 0.9375, 0.9375, 0.9375, 0.8125, 0.9062, 0.8125, 0.9062, 0.875, 0.9375, 0.875, 0.9375, 0.75, 0.9062, 0.75, 0.9062, 0.8125, 0.9375, 0.8125, 0.9375, 0.6875, 0.9062, 0.6875, 0.9062, 0.75, 0.9375, 0.75, 0.9375, 0.625, 0.9062, 0.625, 0.9062, 0.6875, 0.9375, 0.6875, 0.9375, 0.5625, 0.9062, 0.5625, 0.9062, 0.625, 0.9375, 0.625, 0.2187, 0.5, 0.25, 0.5, 0.25, 0.5, 0.2187, 0.5, 0.9375, 0.5, 0.9062, 0.5, 0.9062, 0.5625, 0.9375, 0.5625, 0.9375, 0.9375, 0.9062, 0.9375, 0.9219, 1.0, 0.9687, 0.5, 1.0, 0.5, 1.0, 0.5, 0.9687, 0.5, 0.9062, 0.625, 0.875, 0.625, 0.875, 0.6875, 0.9062, 0.6875, 0.7812, 0.5, 0.8125, 0.5, 0.8125, 0.5, 0.7812, 0.5, 0.9062, 0.5625, 0.875, 0.5625, 0.875, 0.625, 0.9062, 0.625, 0.5312, 0.5, 0.5625, 0.5, 0.5625, 0.5, 0.5312, 0.5, 0.9062, 0.5, 0.875, 0.5, 0.875, 0.5625, 0.9062, 0.5625, 0.9062, 0.9375, 0.875, 0.9375, 0.8906, 1.0, 0.4687, 0.5, 0.5, 0.5, 0.5, 0.5, 0.4687, 0.5, 0.9062, 0.875, 0.875, 0.875, 0.875, 0.9375, 0.9062, 0.9375, 0.125, 0.5, 0.1562, 0.5, 0.1562, 0.5, 0.125, 0.5, 0.9062, 0.8125, 0.875, 0.8125, 0.875, 0.875, 0.9062, 0.875, 0.75, 0.5, 0.7812, 0.5, 0.7812, 0.5, 0.75, 0.5, 0.9062, 0.75, 0.875, 0.75, 0.875, 0.8125, 0.9062, 0.8125, 0.875, 0.5, 0.9062, 0.5, 0.9062, 0.5, 0.875, 0.5, 0.9062, 0.6875, 0.875, 0.6875, 0.875, 0.75, 0.9062, 0.75, 0.875, 0.875, 0.8438, 0.875, 0.8438, 0.9375, 0.875, 0.9375, 0.2812, 0.5, 0.3125, 0.5, 0.3125, 0.5, 0.2812, 0.5, 0.875, 0.8125, 0.8437, 0.8125, 0.8438, 0.875, 0.875, 0.875, 0.9375, 0.5, 0.9687, 0.5, 0.9687, 0.5, 0.9375, 0.5, 0.875, 0.75, 0.8438, 0.75, 0.8437, 0.8125, 0.875, 0.8125, 0.03125, 0.5, 0.0625, 0.5, 0.0625, 0.5, 0.03125, 0.5, 0.875, 0.6875, 0.8437, 0.6875, 0.8438, 0.75, 0.875, 0.75, 0.375, 0.5, 0.4062, 0.5, 0.4062, 0.5, 0.375, 0.5, 0.875, 0.625, 0.8438, 0.625, 0.8437, 0.6875, 0.875, 0.6875, 0.1875, 0.5, 0.2187, 0.5, 0.2187, 0.5, 0.1875, 0.5, 0.875, 0.5625, 0.8437, 0.5625, 0.8438, 0.625, 0.875, 0.625, 0.7188, 0.5, 0.75, 0.5, 0.75, 0.5, 0.7188, 0.5, 0.875, 0.5, 0.8437, 0.5, 0.8437, 0.5625, 0.875, 0.5625, 0.875, 0.9375, 0.8438, 0.9375, 0.8594, 1.0, 0.625, 0.5, 0.6562, 0.5, 0.6562, 0.5, 0.625, 0.5, 0.8438, 0.625, 0.8125, 0.625, 0.8125, 0.6875, 0.8437, 0.6875, 0.5938, 0.5, 0.625, 0.5, 0.625, 0.5, 0.5938, 0.5, 0.8437, 0.5625, 0.8125, 0.5625, 0.8125, 0.625, 0.8438, 0.625, 0.0, 0.5, 0.03125, 0.5, 0.03125, 0.5, 0.0, 0.5, 0.8437, 0.5, 0.8125, 0.5, 0.8125, 0.5625, 0.8437, 0.5625, 0.8438, 0.9375, 0.8125, 0.9375, 0.8281, 1.0, 0.8437, 0.5, 0.875, 0.5, 0.875, 0.5, 0.8437, 0.5, 0.8438, 0.875, 0.8125, 0.875, 0.8125, 0.9375, 0.8438, 0.9375, 0.6875, 0.5, 0.7188, 0.5, 0.7188, 0.5, 0.6875, 0.5, 0.8437, 0.8125, 0.8125, 0.8125, 0.8125, 0.875, 0.8438, 0.875, 0.09375, 0.5, 0.125, 0.5, 0.125, 0.5, 0.09375, 0.5, 0.8438, 0.75, 0.8125, 0.75, 0.8125, 0.8125, 0.8437, 0.8125, 0.3437, 0.5, 0.375, 0.5, 0.375, 0.5, 0.3437, 0.5, 0.8437, 0.6875, 0.8125, 0.6875, 0.8125, 0.75, 0.8438, 0.75, 0.4375, 0.5, 0.4687, 0.5, 0.4687, 0.5, 0.4375, 0.5, 0.5, 0.5, 0.5312, 0.5, 0.5312, 0.5, 0.5, 0.5, 0.8125, 0.8125, 0.7812, 0.8125, 0.7812, 0.875, 0.8125, 0.875, 0.9062, 0.5, 0.9375, 0.5, 0.9375, 0.5, 0.9062, 0.5, 0.8125, 0.75, 0.7812, 0.75, 0.7812, 0.8125, 0.8125, 0.8125, 0.4062, 0.5, 0.4375, 0.5, 0.4375, 0.5, 0.4062, 0.5, 0.8125, 0.6875, 0.7812, 0.6875, 0.7812, 0.75, 0.8125, 0.75, 0.3125, 0.5, 0.3437, 0.5, 0.3437, 0.5, 0.3125, 0.5, 0.8125, 0.625, 0.7812, 0.625, 0.7812, 0.6875, 0.8125, 0.6875, 0.0625, 0.5, 0.09375, 0.5, 0.09375, 0.5, 0.0625, 0.5, 0.8125, 0.5625, 0.7812, 0.5625, 0.7812, 0.625, 0.8125, 0.625, 0.6562, 0.5, 0.6875, 0.5, 0.6875, 0.5, 0.6562, 0.5, 0.8125, 0.5, 0.7812, 0.5, 0.7812, 0.5625, 0.8125, 0.5625, 0.8125, 0.9375, 0.7812, 0.9375, 0.7969, 1.0, 0.25, 0.5, 0.2812, 0.5, 0.2812, 0.5, 0.25, 0.5, 0.8125, 0.875, 0.7812, 0.875, 0.7812, 0.9375, 0.8125, 0.9375, 0.8125, 0.5, 0.8437, 0.5, 0.8437, 0.5, 0.8125, 0.5, 0.7812, 0.5625, 0.75, 0.5625, 0.75, 0.625, 0.7812, 0.625, 0.5625, 0.5, 0.5938, 0.5, 0.5938, 0.5, 0.5625, 0.5, 0.7812, 0.5, 0.75, 0.5, 0.75, 0.5625, 0.7812, 0.5625, 0.7812, 0.9375, 0.75, 0.9375, 0.7656, 1.0, 0.7812, 0.875, 0.75, 0.875, 0.75, 0.9375, 0.7812, 0.9375, 0.7812, 0.8125, 0.75, 0.8125, 0.75, 0.875, 0.7812, 0.875, 0.7812, 0.75, 0.75, 0.75, 0.75, 0.8125, 0.7812, 0.8125, 0.7812, 0.6875, 0.75, 0.6875, 0.75, 0.75, 0.7812, 0.75, 0.1562, 0.5, 0.1875, 0.5, 0.1875, 0.5, 0.1562, 0.5, 0.7812, 0.625, 0.75, 0.625, 0.75, 0.6875, 0.7812, 0.6875])
me_sphere.update()

# ---- objects
ob_prison_dome = bpy.data.objects.new('Prison Dome', me_sphere)

# ---- transforms, parenting, visibility, modifiers, constraints
ob_prison_dome.location = (0.0, 0.0, 0.0)

# ---- collection membership
col_collection.objects.link(ob_prison_dome)

# ---- scene / render settings (as saved in the file)
scene.frame_start = 1; scene.frame_end = 250; scene.frame_set(1)
scene.render.engine = 'BLENDER_EEVEE_NEXT'
scene.cycles.sampling_pattern = 'TABULATED_SOBOL'
bpy.context.view_layer.update()

# ---- added for rendering (the .blend has no active camera and no usable light): camera, sun
cam_auto = bpy.data.cameras.new('AutoCamera')
cam_auto.lens = 50.0
cam_auto.sensor_width = 36.0
cam_auto.clip_end = 928105.0
ob_auto_camera = bpy.data.objects.new('AutoCamera', cam_auto)
scene.collection.objects.link(ob_auto_camera)
ob_auto_camera.location = (52883.7, -63460.4, 42306.9)
ob_auto_camera.rotation_euler = (1.09748, -7.21219e-08, 0.694738)
scene.camera = ob_auto_camera
light_auto_sun = bpy.data.lights.new('AutoSun', 'SUN')
light_auto_sun.energy = 3.0
light_auto_sun.angle = 0.0523599
ob_auto_sun = bpy.data.objects.new('AutoSun', light_auto_sun)
scene.collection.objects.link(ob_auto_sun)
ob_auto_sun.rotation_euler = (0.872665, 0.174533, 0.523599)
bpy.context.view_layer.update()
